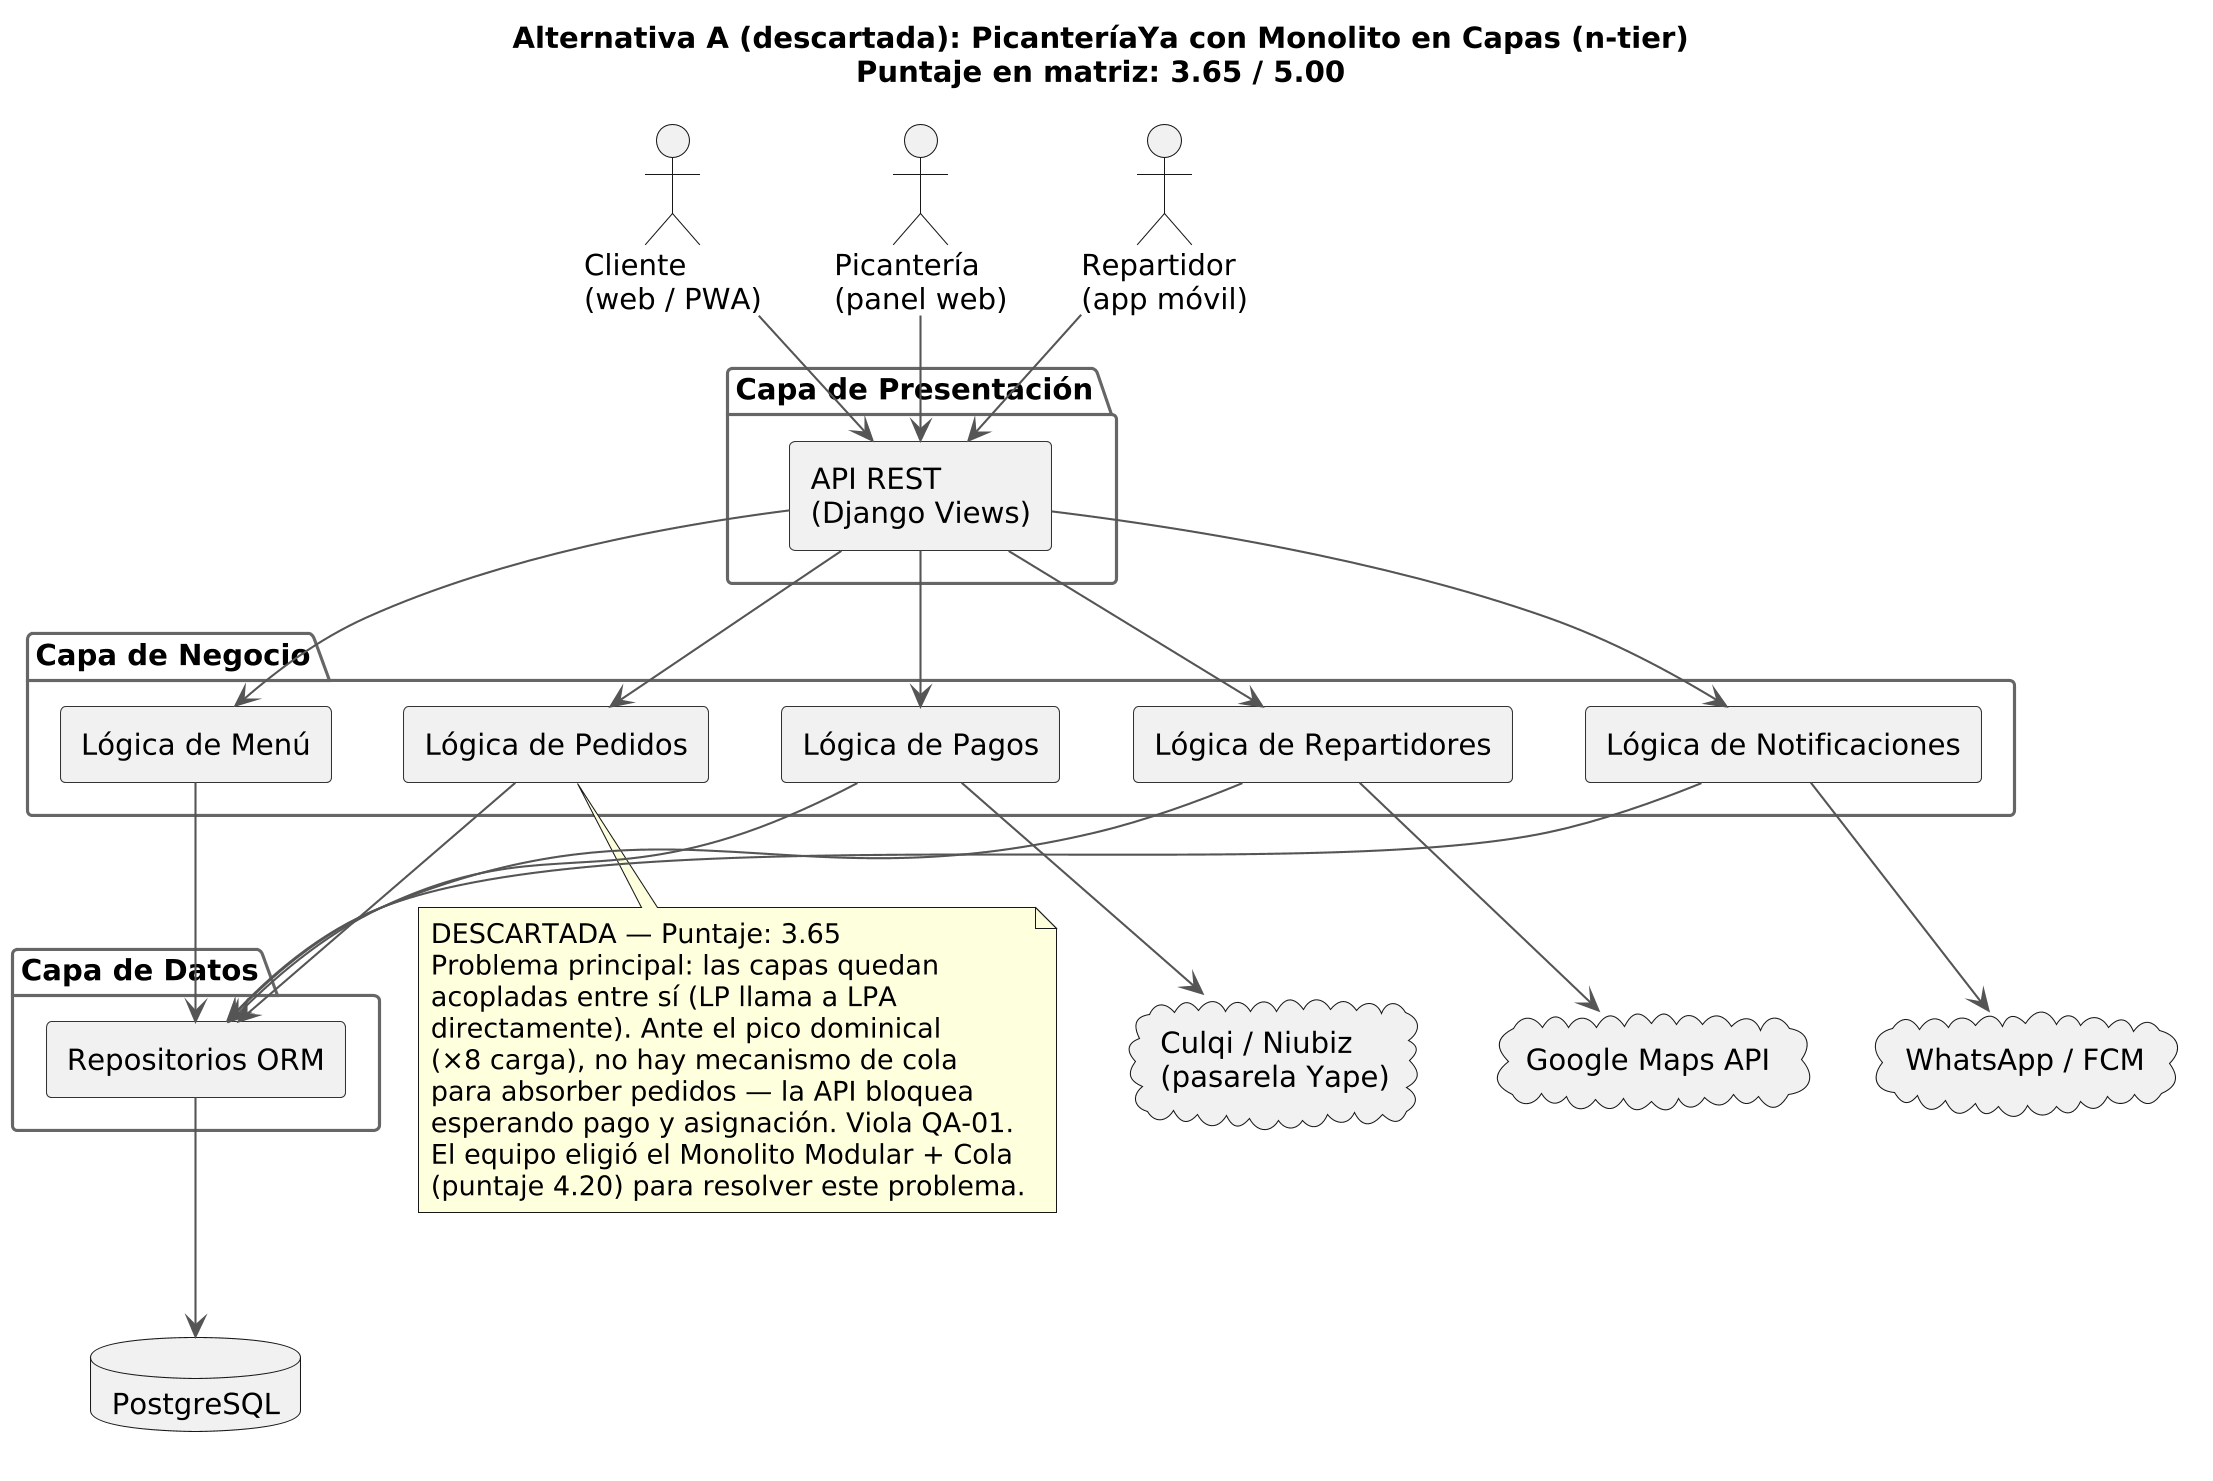

The diagram above was rendered by PlantUML. Its source (embedded in the PNG):
@startuml
skinparam dpi 200
skinparam componentStyle rectangle
skinparam defaultFontName Arial
skinparam backgroundColor white
skinparam ArrowColor #555555
skinparam ComponentBorderColor #333333
skinparam PackageBorderColor #666666

title Alternativa A (descartada): PicanteríaYa con Monolito en Capas (n-tier)\nPuntaje en matriz: 3.65 / 5.00

actor "Cliente\n(web / PWA)" as CL
actor "Picantería\n(panel web)" as PI
actor "Repartidor\n(app móvil)" as RE

package "Capa de Presentación" {
  [API REST\n(Django Views)] as VIEWS
}

package "Capa de Negocio" {
  [Lógica de Menú] as LM
  [Lógica de Pedidos] as LP
  [Lógica de Pagos] as LPA
  [Lógica de Repartidores] as LR
  [Lógica de Notificaciones] as LN
}

package "Capa de Datos" {
  [Repositorios ORM] as ORM
}

database "PostgreSQL" as DB
cloud "Culqi / Niubiz\n(pasarela Yape)" as CULQI
cloud "Google Maps API" as GMAPS
cloud "WhatsApp / FCM" as NOTIFEXT

CL --> VIEWS
PI --> VIEWS
RE --> VIEWS
VIEWS --> LM
VIEWS --> LP
VIEWS --> LPA
VIEWS --> LR
VIEWS --> LN
LM --> ORM
LP --> ORM
LPA --> ORM
LR --> ORM
LN --> ORM
ORM --> DB
LPA --> CULQI
LR --> GMAPS
LN --> NOTIFEXT

note bottom of LP
  DESCARTADA — Puntaje: 3.65
  Problema principal: las capas quedan
  acopladas entre sí (LP llama a LPA
  directamente). Ante el pico dominical
  (×8 carga), no hay mecanismo de cola
  para absorber pedidos — la API bloquea
  esperando pago y asignación. Viola QA-01.
  El equipo eligió el Monolito Modular + Cola
  (puntaje 4.20) para resolver este problema.
end note
@enduml